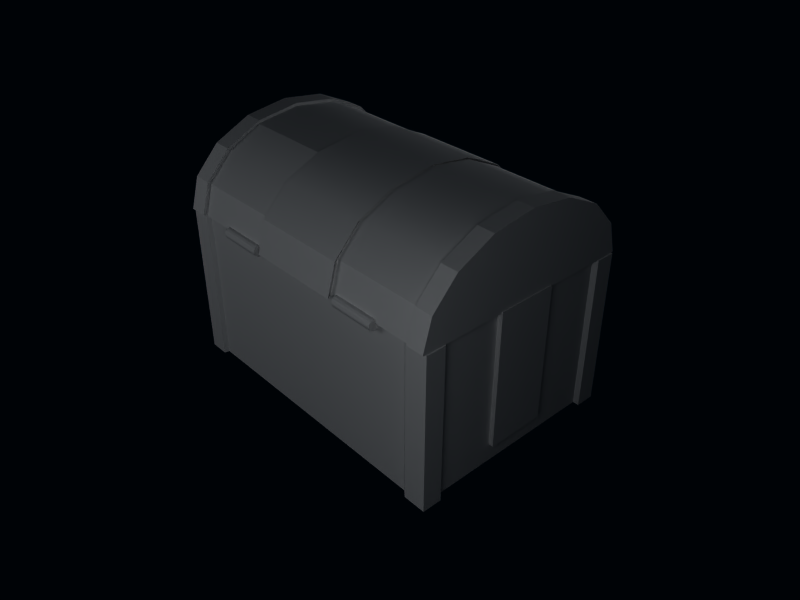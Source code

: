 # Source: chest1.blend  (saved by Blender 2.68.0; exported with 4.5.12 LTS)
import bpy
from mathutils import Matrix  # noqa: F401  (used for matrix-valued properties, if any)

bpy.ops.wm.read_factory_settings(use_empty=True)
scene = bpy.context.scene
scene.name = 'Scene'

# ---- collections
col_collection_1 = bpy.data.collections.new('Collection 1'); scene.collection.children.link(col_collection_1)

# ---- materials (node trees are filled in below, after node groups)
mat_material = bpy.data.materials.new('Material')
mat_material.alpha_threshold = 0.0
mat_material.roughness = 0.5
mat_material.line_color = (0.0, 0.0, 0.0, 1.0)

# ---- material node trees

# ---- world
world_world = bpy.data.worlds.new('World'); scene.world = world_world
world_world.color = (0.0003446, 0.01201, 0.02473)
world_world.use_sun_shadow = False
world_world.sun_shadow_jitter_overblur = 0.0
world_world.cycles.sampling_method = 'MANUAL'
world_world.cycles.sample_map_resolution = 256

# ---- cameras
cam_camera = bpy.data.cameras.new('Camera')
cam_camera.passepartout_alpha = 0.2
cam_camera.clip_end = 100.0
cam_camera.lens = 35.0
cam_camera.sensor_width = 32.0
cam_camera.sensor_height = 18.0
cam_camera.ortho_scale = 7.314
cam_camera.show_passepartout = False
cam_camera.show_safe_areas = True
cam_camera.dof.focus_distance = 0.0
cam_camera.dof.aperture_fstop = 128.0

# ---- lights
light_spot_002 = bpy.data.lights.new('Spot.002', 'POINT')
light_spot_002.transmission_factor = 0.0
light_spot_002.cutoff_distance = 30.0
light_spot_002.energy = 100.0
light_spot_002.shadow_buffer_clip_start = 1.001
light_spot_002.shadow_soft_size = 1.0
light_spot_002.shadow_maximum_resolution = 0.006
light_spot_002.use_absolute_resolution = True
light_spot_002.cycles.use_multiple_importance_sampling = False
light_spot_001 = bpy.data.lights.new('Spot.001', 'POINT')
light_spot_001.transmission_factor = 0.0
light_spot_001.cutoff_distance = 30.0
light_spot_001.energy = 100.0
light_spot_001.shadow_buffer_clip_start = 1.001
light_spot_001.shadow_soft_size = 1.0
light_spot_001.shadow_maximum_resolution = 0.006
light_spot_001.use_absolute_resolution = True
light_spot_001.cycles.use_multiple_importance_sampling = False
light_spot = bpy.data.lights.new('Spot', 'POINT')
light_spot.transmission_factor = 0.0
light_spot.cutoff_distance = 30.0
light_spot.energy = 100.0
light_spot.shadow_buffer_clip_start = 1.001
light_spot.shadow_soft_size = 1.0
light_spot.shadow_maximum_resolution = 0.006
light_spot.use_absolute_resolution = True
light_spot.cycles.use_multiple_importance_sampling = False

# ---- meshes
me_cylinder = bpy.data.meshes.new('Cylinder')
me_cylinder.from_pydata([(6.375, 0.08703, 7.239), (6.375, -0.1565, 7.239), (6.375, 0.3515, 6.378), (6.375, -0.421, 6.378), (6.375, -0.06291, 6.05), (6.375, -0.006588, 6.05), (6.375, 0.08703, 6.83), (6.375, -0.1565, 6.83), (6.375, -0.06291, 7.244), (6.375, -0.006588, 7.244), (6.375, -0.06291, 6.83), (6.375, -0.006588, 6.83), (6.31, -0.06291, 6.83), (6.31, -0.006588, 6.83), (6.31, -0.06291, 7.244), (6.31, -0.006588, 7.244), (6.31, 0.08703, 6.83), (6.31, -0.1565, 6.83), (6.31, -0.06291, 6.05), (6.31, -0.006588, 6.05), (6.31, 0.3515, 6.378), (6.31, -0.421, 6.378), (6.31, 0.08703, 7.239), (6.31, -0.1565, 7.239), (6.28, 0.7964, 7.58), (6.28, -0.8796, 7.58), (6.28, 0.5599, 4.926), (6.28, -0.6431, 4.926), (6.28, -0.04162, 4.478), (6.28, 1.108, 6.539), (6.28, -1.191, 6.539), (6.28, -0.04162, 7.767), (6.28, -0.04162, 6.539), (5.856, -0.04162, 6.539), (5.856, -0.04162, 7.767), (5.856, 1.108, 6.539), (5.856, -1.191, 6.539), (5.856, -0.04162, 4.478), (5.856, 0.5599, 4.926), (5.856, -0.6431, 4.926), (5.856, 0.7964, 7.58), (5.856, -0.8796, 7.58), (5.963, -8.621, 8.758), (5.505, -8.621, 10.4), (4.2, -8.621, 11.8), (2.248, -8.621, 12.73), (-0.05564, -8.621, 13.06), (-2.359, -8.621, 12.73), (-4.311, -8.621, 11.8), (-5.616, -8.621, 10.4), (-6.074, -8.621, 8.758), (5.963, 8.574, 8.758), (5.505, 8.574, 10.4), (4.2, 8.574, 11.8), (2.248, 8.574, 12.73), (-0.05566, 8.574, 13.06), (-2.359, 8.574, 12.73), (-4.311, 8.574, 11.8), (-5.616, 8.574, 10.4), (-6.074, 8.574, 8.758), (-0.05564, -8.621, 8.758), (-0.05564, 8.574, 8.758), (5.963, 7.543, 8.758), (5.505, 7.543, 10.4), (4.2, 7.543, 11.8), (2.248, 7.543, 12.73), (-0.05566, 7.543, 13.06), (-2.459, 7.543, 12.73), (-4.311, 7.543, 11.8), (-5.616, 7.543, 10.4), (-6.074, 7.543, 8.758), (5.963, -7.652, 8.758), (5.505, -7.652, 10.4), (4.2, -7.652, 11.8), (2.248, -7.652, 12.73), (-0.05564, -7.652, 13.06), (-2.359, -7.652, 12.73), (-4.311, -7.652, 11.8), (-5.616, -7.652, 10.4), (-6.074, -7.652, 8.758), (-5.763, -7.652, 10.49), (-6.236, -7.652, 8.803), (-4.411, -7.652, 11.93), (-2.407, -7.652, 12.89), (-0.05564, -7.652, 13.22), (2.296, -7.652, 12.89), (4.299, -7.652, 11.93), (5.651, -7.652, 10.49), (6.125, -7.652, 8.803), (-6.236, -8.621, 8.803), (6.125, -8.621, 8.803), (-5.763, 7.543, 10.49), (-6.236, 7.543, 8.803), (-4.411, 7.543, 11.93), (-2.407, 7.543, 12.89), (-0.05566, 7.543, 13.22), (2.296, 7.543, 12.89), (4.299, 7.543, 11.93), (5.651, 7.543, 10.49), (6.125, 7.543, 8.803), (-6.236, 8.574, 8.803), (6.125, 8.574, 8.803), (-5.763, 8.574, 10.49), (-5.763, -8.621, 10.49), (-4.411, 8.574, 11.93), (-4.411, -8.621, 11.93), (-2.407, 8.574, 12.89), (-2.407, -8.621, 12.89), (-0.05566, 8.574, 13.22), (-0.05564, -8.621, 13.22), (2.296, 8.574, 12.89), (2.296, -8.621, 12.89), (4.299, 8.574, 11.93), (4.299, -8.621, 11.93), (5.651, 8.574, 10.49), (5.651, -8.621, 10.49), (5.963, 2.478, 8.758), (5.963, -2.587, 8.758), (5.505, 2.478, 10.4), (5.505, -2.587, 10.4), (4.2, 2.478, 11.8), (4.2, -2.587, 11.8), (2.248, 2.478, 12.73), (2.248, -2.587, 12.73), (-0.05565, 2.478, 13.06), (-0.05565, -2.587, 13.06), (-2.459, 2.478, 12.73), (-2.359, -2.587, 12.73), (-4.311, 2.478, 11.8), (-4.311, -2.587, 11.8), (-5.616, 2.478, 10.4), (-5.616, -2.587, 10.4), (-6.074, 2.478, 8.758), (-6.074, -2.587, 8.758), (-6.311, 2.577, 8.663), (-5.835, 2.577, 10.37), (-5.835, -2.686, 10.37), (-6.311, -2.686, 8.663), (-4.479, 2.577, 11.82), (-4.479, -2.686, 11.82), (-2.449, 2.577, 12.79), (-2.449, -2.686, 12.79), (-0.05565, 2.577, 13.13), (-0.05565, -2.686, 13.13), (2.338, 2.577, 12.79), (2.338, -2.686, 12.79), (4.367, 2.577, 11.82), (4.367, -2.686, 11.82), (5.723, 2.577, 10.37), (5.723, -2.686, 10.37), (6.2, 2.577, 8.663), (6.2, -2.686, 8.663), (-5.902, 8.377, 0.2283), (5.858, 8.377, 0.2283), (5.858, -8.424, 0.2283), (-5.902, -8.424, 0.2283), (-5.902, 8.377, 8.838), (5.858, 8.377, 8.838), (5.858, -8.424, 8.838), (-5.902, -8.424, 8.838), (-5.902, -7.208, 0.2283), (5.858, -7.208, 0.2283), (-5.902, -7.208, 8.838), (5.858, -7.208, 8.838), (-5.902, 7.329, 0.2283), (5.858, 7.329, 0.2283), (-5.902, 7.329, 8.838), (5.858, 7.329, 8.838), (4.834, 8.377, 0.2283), (4.834, -8.424, 0.2283), (4.834, 8.377, 8.838), (4.834, -8.424, 8.838), (4.834, -7.208, 0.2283), (4.834, -7.208, 8.838), (4.834, 7.329, 0.2283), (4.834, 7.329, 8.838), (-4.861, 8.377, 0.2283), (-4.861, -8.424, 0.2283), (-4.861, 8.377, 8.838), (-4.861, -8.424, 8.838), (-4.861, -7.208, 0.2283), (-4.861, -7.208, 8.838), (-4.861, 7.329, 0.2283), (-4.861, 7.329, 8.838), (-4.861, 7.329, 1.583), (-4.861, -7.208, 1.583), (4.834, 7.329, 1.583), (4.834, -7.208, 1.583), (-5.007, -8.679, 0.101), (-5.007, -8.679, 8.756), (-5.007, 8.63, 0.101), (-5.007, 8.63, 8.756), (-6.081, -8.679, 8.756), (-6.081, 8.63, 8.756), (-6.081, -8.679, 0.101), (-6.081, 8.63, 0.101), (4.981, -8.679, 0.101), (4.981, -8.679, 8.756), (4.981, 8.63, 0.101), (4.981, 8.63, 8.756), (6.036, -8.679, 8.756), (6.036, 8.63, 8.756), (6.036, -8.679, 0.101), (6.036, 8.63, 0.101), (-6.081, 7.551, 0.101), (-6.081, 7.551, 8.756), (6.036, 7.551, 0.101), (6.036, 7.551, 8.756), (-6.081, -7.426, 0.101), (-6.081, -7.426, 8.756), (6.036, -7.426, 0.101), (6.036, -7.426, 8.756), (5.858, -7.208, 1.261), (-5.902, -7.208, 1.261), (5.858, 7.329, 1.261), (-5.902, 7.329, 1.261), (4.834, 8.377, 1.261), (4.834, -8.424, 1.261), (-4.861, 8.377, 1.261), (-4.861, -8.424, 1.261), (-5.007, -8.679, 1.14), (-5.007, 8.63, 1.14), (4.981, -8.679, 1.14), (4.981, 8.63, 1.14), (-6.081, 7.551, 1.14), (6.036, 7.551, 1.14), (-6.081, -7.426, 1.14), (6.036, -7.426, 1.14), (-6.081, -8.679, 1.14), (-6.081, 8.63, 1.14), (6.036, -8.679, 1.14), (6.036, 8.63, 1.14), (1.602, 8.377, 0.2283), (-1.629, 8.377, 0.2283), (1.602, -8.424, 0.2283), (-1.629, -8.424, 0.2283), (1.602, 8.377, 8.838), (-1.629, 8.377, 8.838), (1.602, -8.424, 8.838), (-1.629, -8.424, 8.838), (1.602, -7.208, 0.2283), (-1.629, -7.208, 0.2283), (1.602, -7.208, 8.838), (-1.629, -7.208, 8.838), (1.602, 7.329, 0.2283), (-1.629, 7.329, 0.2283), (1.602, 7.329, 8.838), (-1.629, 7.329, 8.838), (-1.629, 7.329, 1.583), (1.602, 7.329, 1.583), (-1.629, -7.208, 1.583), (1.602, -7.208, 1.583), (1.602, 8.377, 1.261), (-1.629, 8.377, 1.261), (1.602, -8.424, 1.261), (-1.629, -8.424, 1.261), (1.602, -8.679, 1.261), (1.602, -8.679, 8.838), (-1.629, -8.679, 1.261), (-1.629, -8.679, 8.838), (-1.629, 8.632, 1.261), (-1.629, 8.632, 8.838), (1.602, 8.632, 1.261), (1.602, 8.632, 8.838), (-6.265, -5.484, 8.406), (-6.168, -5.484, 8.341), (-6.053, -5.484, 8.318), (-5.939, -5.484, 8.341), (-5.841, -5.484, 8.406), (-5.776, -5.484, 8.503), (-5.753, -5.484, 8.618), (-5.776, -5.484, 8.733), (-5.841, -5.484, 8.83), (-5.939, -5.484, 8.895), (-6.053, -5.484, 8.918), (-6.168, -5.484, 8.895), (-6.265, -5.484, 8.83), (-6.33, -5.484, 8.733), (-6.353, -5.484, 8.618), (-6.33, -5.484, 8.503), (-6.265, -2.964, 8.406), (-6.168, -2.964, 8.341), (-6.053, -2.964, 8.318), (-5.939, -2.964, 8.341), (-5.841, -2.964, 8.406), (-5.776, -2.964, 8.503), (-5.753, -2.964, 8.618), (-5.776, -2.964, 8.733), (-5.841, -2.964, 8.83), (-5.939, -2.964, 8.895), (-6.053, -2.964, 8.918), (-6.168, -2.964, 8.895), (-6.265, -2.964, 8.83), (-6.33, -2.964, 8.733), (-6.353, -2.964, 8.618), (-6.33, -2.964, 8.503), (-6.053, -5.484, 8.618), (-6.053, -2.964, 8.618), (-6.053, 5.437, 8.618), (-6.053, 2.917, 8.618), (-6.33, 5.437, 8.503), (-6.353, 5.437, 8.618), (-6.33, 5.437, 8.733), (-6.265, 5.437, 8.83), (-6.168, 5.437, 8.895), (-6.053, 5.437, 8.918), (-5.939, 5.437, 8.895), (-5.841, 5.437, 8.83), (-5.776, 5.437, 8.733), (-5.753, 5.437, 8.618), (-5.776, 5.437, 8.503), (-5.841, 5.437, 8.406), (-5.939, 5.437, 8.341), (-6.053, 5.437, 8.318), (-6.168, 5.437, 8.341), (-6.265, 5.437, 8.406), (-6.33, 2.917, 8.503), (-6.353, 2.917, 8.618), (-6.33, 2.917, 8.733), (-6.265, 2.917, 8.83), (-6.168, 2.917, 8.895), (-6.053, 2.917, 8.918), (-5.939, 2.917, 8.895), (-5.841, 2.917, 8.83), (-5.776, 2.917, 8.733), (-5.753, 2.917, 8.618), (-5.776, 2.917, 8.503), (-5.841, 2.917, 8.406), (-5.939, 2.917, 8.341), (-6.053, 2.917, 8.318), (-6.168, 2.917, 8.341), (-6.265, 2.917, 8.406), (5.169, 7.543, 8.758), (5.169, -7.652, 8.758), (5.169, 2.478, 8.758), (5.169, -2.587, 8.758), (-5.384, 7.543, 8.758), (-5.384, -7.652, 8.758), (-5.384, 2.478, 8.758), (-5.384, -2.587, 8.758)], [], [(0, 8, 10, 6), (11, 9, 1, 7), (6, 10, 4, 2), (5, 11, 7, 3), (8, 0, 22, 14), (23, 1, 9, 15), (6, 2, 20, 16), (21, 3, 7, 17), (0, 6, 16, 22), (17, 7, 1, 23), (2, 4, 18, 20), (19, 5, 3, 21), (12, 14, 22, 16), (23, 15, 13, 17), (18, 12, 16, 20), (17, 13, 19, 21), (24, 31, 32, 29), (32, 31, 25, 30), (29, 32, 28, 26), (28, 32, 30, 27), (31, 24, 40, 34), (41, 25, 31, 34), (29, 26, 38, 35), (39, 27, 30, 36), (24, 29, 35, 40), (36, 30, 25, 41), (26, 28, 37, 38), (37, 28, 27, 39), (33, 34, 40, 35), (41, 34, 33, 36), (37, 33, 35, 38), (36, 33, 37, 39), (60, 42, 43), (61, 52, 51), (60, 43, 44), (61, 53, 52), (60, 44, 45), (61, 54, 53), (60, 45, 46), (61, 55, 54), (60, 46, 47), (61, 56, 55), (60, 47, 48), (61, 57, 56), (60, 48, 49), (61, 58, 57), (60, 49, 50), (61, 59, 58), (78, 79, 81, 80), (77, 78, 80, 82), (76, 77, 82, 83), (75, 76, 83, 84), (74, 75, 84, 85), (73, 74, 85, 86), (72, 73, 86, 87), (71, 72, 87, 88), (79, 50, 89, 81), (42, 71, 88, 90), (70, 69, 91, 92), (69, 68, 93, 91), (68, 67, 94, 93), (67, 66, 95, 94), (66, 65, 96, 95), (65, 64, 97, 96), (64, 63, 98, 97), (63, 62, 99, 98), (59, 70, 92, 100), (62, 51, 101, 99), (58, 59, 100, 102), (50, 49, 103, 89), (57, 58, 102, 104), (49, 48, 105, 103), (56, 57, 104, 106), (48, 47, 107, 105), (55, 56, 106, 108), (47, 46, 109, 107), (54, 55, 108, 110), (46, 45, 111, 109), (53, 54, 110, 112), (45, 44, 113, 111), (52, 53, 112, 114), (44, 43, 115, 113), (51, 52, 114, 101), (43, 42, 90, 115), (103, 80, 81, 89), (105, 82, 80, 103), (107, 83, 82, 105), (109, 84, 83, 107), (111, 85, 84, 109), (113, 86, 85, 111), (115, 87, 86, 113), (90, 88, 87, 115), (91, 102, 100, 92), (93, 104, 102, 91), (94, 106, 104, 93), (95, 108, 106, 94), (96, 110, 108, 95), (97, 112, 110, 96), (98, 114, 112, 97), (99, 101, 114, 98), (71, 117, 119, 72), (116, 62, 63, 118), (72, 119, 121, 73), (118, 63, 64, 120), (73, 121, 123, 74), (120, 64, 65, 122), (74, 123, 125, 75), (122, 65, 66, 124), (75, 125, 127, 76), (124, 66, 67, 126), (76, 127, 129, 77), (126, 67, 68, 128), (77, 129, 131, 78), (128, 68, 69, 130), (78, 131, 133, 79), (130, 69, 70, 132), (130, 132, 134, 135), (133, 131, 136, 137), (128, 130, 135, 138), (131, 129, 139, 136), (126, 128, 138, 140), (129, 127, 141, 139), (124, 126, 140, 142), (127, 125, 143, 141), (122, 124, 142, 144), (125, 123, 145, 143), (120, 122, 144, 146), (123, 121, 147, 145), (118, 120, 146, 148), (121, 119, 149, 147), (116, 118, 148, 150), (119, 117, 151, 149), (132, 133, 137, 134), (117, 116, 150, 151), (136, 135, 134, 137), (139, 138, 135, 136), (141, 140, 138, 139), (143, 142, 140, 141), (145, 144, 142, 143), (147, 146, 144, 145), (149, 148, 146, 147), (151, 150, 148, 149), (154, 169, 172, 161), (171, 158, 163, 173), (165, 174, 168, 153), (161, 172, 174, 165), (175, 167, 157, 170), (173, 163, 167, 175), (177, 155, 160, 180), (159, 179, 181, 162), (152, 176, 182, 164), (180, 160, 164, 182), (166, 183, 178, 156), (162, 181, 183, 166), (183, 181, 185, 184), (173, 175, 186, 187), (179, 159, 192, 189), (156, 178, 191, 193), (155, 177, 188, 194), (176, 152, 195, 190), (158, 171, 197, 200), (170, 157, 201, 199), (169, 154, 202, 196), (153, 168, 198, 203), (157, 167, 207, 201), (166, 156, 193, 205), (165, 153, 203, 206), (152, 164, 204, 195), (163, 158, 200, 211), (159, 162, 209, 192), (154, 161, 210, 202), (160, 155, 194, 208), (163, 212, 214, 167), (212, 161, 165, 214), (160, 213, 215, 164), (213, 162, 166, 215), (177, 219, 220, 188), (219, 179, 189, 220), (178, 218, 221, 191), (218, 176, 190, 221), (171, 217, 222, 197), (217, 169, 196, 222), (168, 216, 223, 198), (216, 170, 199, 223), (164, 215, 224, 204), (215, 166, 205, 224), (167, 214, 225, 207), (214, 165, 206, 225), (162, 213, 226, 209), (213, 160, 208, 226), (161, 212, 227, 210), (212, 163, 211, 227), (192, 228, 220, 189), (228, 194, 188, 220), (195, 229, 221, 190), (229, 193, 191, 221), (197, 222, 230, 200), (222, 196, 202, 230), (201, 231, 223, 199), (231, 203, 198, 223), (204, 224, 229, 195), (224, 205, 193, 229), (207, 225, 231, 201), (225, 206, 203, 231), (194, 228, 226, 208), (228, 192, 209, 226), (200, 230, 227, 211), (230, 202, 210, 227), (169, 234, 240, 172), (234, 235, 241, 240), (235, 177, 180, 241), (179, 239, 243, 181), (239, 238, 242, 243), (238, 171, 173, 242), (174, 244, 232, 168), (244, 245, 233, 232), (245, 182, 176, 233), (172, 240, 244, 174), (240, 241, 245, 244), (241, 180, 182, 245), (183, 247, 237, 178), (247, 246, 236, 237), (246, 175, 170, 236), (175, 246, 249, 186), (246, 247, 248, 249), (247, 183, 184, 248), (181, 243, 250, 185), (243, 242, 251, 250), (242, 173, 187, 251), (185, 250, 248, 184), (250, 251, 249, 248), (251, 187, 186, 249), (216, 252, 236, 170), (253, 218, 178, 237), (168, 232, 252, 216), (232, 233, 253, 252), (233, 176, 218, 253), (219, 255, 239, 179), (254, 217, 171, 238), (177, 235, 255, 219), (235, 234, 254, 255), (234, 169, 217, 254), (254, 238, 257, 256), (239, 255, 258, 259), (253, 237, 261, 260), (236, 252, 262, 263), (255, 254, 256, 258), (252, 253, 260, 262), (238, 239, 259, 257), (237, 236, 263, 261), (258, 256, 257, 259), (262, 260, 261, 263), (296, 264, 265), (297, 281, 280), (296, 265, 266), (297, 282, 281), (296, 266, 267), (297, 283, 282), (296, 267, 268), (297, 284, 283), (296, 268, 269), (297, 285, 284), (296, 269, 270), (297, 286, 285), (296, 270, 271), (297, 287, 286), (296, 271, 272), (297, 288, 287), (296, 272, 273), (297, 289, 288), (296, 273, 274), (297, 290, 289), (296, 274, 275), (297, 291, 290), (296, 275, 276), (297, 292, 291), (296, 276, 277), (297, 293, 292), (296, 277, 278), (297, 294, 293), (296, 278, 279), (297, 295, 294), (279, 264, 296), (297, 280, 295), (264, 280, 281, 265), (265, 281, 282, 266), (266, 282, 283, 267), (267, 283, 284, 268), (268, 284, 285, 269), (269, 285, 286, 270), (270, 286, 287, 271), (271, 287, 288, 272), (272, 288, 289, 273), (273, 289, 290, 274), (274, 290, 291, 275), (275, 291, 292, 276), (276, 292, 293, 277), (277, 293, 294, 278), (278, 294, 295, 279), (280, 264, 279, 295), (315, 331, 316, 300), (317, 301, 300, 316), (318, 302, 301, 317), (319, 303, 302, 318), (320, 304, 303, 319), (321, 305, 304, 320), (322, 306, 305, 321), (323, 307, 306, 322), (324, 308, 307, 323), (325, 309, 308, 324), (326, 310, 309, 325), (327, 311, 310, 326), (328, 312, 311, 327), (329, 313, 312, 328), (330, 314, 313, 329), (331, 315, 314, 330), (298, 315, 300), (316, 331, 299), (298, 300, 301), (299, 317, 316), (298, 301, 302), (299, 318, 317), (298, 302, 303), (299, 319, 318), (298, 303, 304), (299, 320, 319), (298, 304, 305), (299, 321, 320), (298, 305, 306), (299, 322, 321), (298, 306, 307), (299, 323, 322), (298, 307, 308), (299, 324, 323), (298, 308, 309), (299, 325, 324), (298, 309, 310), (299, 326, 325), (298, 310, 311), (299, 327, 326), (298, 311, 312), (299, 328, 327), (298, 312, 313), (299, 329, 328), (298, 313, 314), (299, 330, 329), (298, 314, 315), (299, 331, 330), (62, 332, 51), (333, 71, 42), (116, 334, 332, 62), (117, 335, 334, 116), (71, 333, 335, 117), (336, 70, 59), (79, 337, 50), (334, 338, 336, 332), (338, 132, 70, 336), (335, 339, 338, 334), (339, 133, 132, 338), (333, 337, 339, 335), (337, 79, 133, 339), (42, 50, 337, 333), (51, 332, 336, 59)])
me_cylinder.polygons.foreach_set('use_smooth', [0, 0, 0, 0, 0, 0, 0, 0, 0, 0, 0, 0, 0, 0, 0, 0, 0, 0, 0, 0, 0, 0, 0, 0, 0, 0, 0, 0, 0, 0, 0, 0, 0, 0, 0, 0, 0, 0, 0, 0, 0, 0, 0, 0, 0, 0, 0, 0, 0, 0, 0, 0, 0, 0, 0, 0, 0, 0, 0, 0, 0, 0, 0, 0, 0, 0, 0, 0, 0, 0, 0, 0, 0, 0, 0, 0, 0, 0, 0, 0, 0, 0, 0, 0, 0, 0, 0, 0, 0, 0, 0, 0, 0, 0, 0, 0, 0, 0, 0, 0, 0, 0, 1, 1, 1, 1, 1, 1, 1, 1, 1, 1, 1, 1, 0, 0, 0, 0, 0, 0, 0, 0, 0, 0, 0, 0, 0, 0, 0, 0, 0, 0, 0, 0, 0, 1, 1, 1, 1, 1, 1, 0, 0, 0, 0, 0, 0, 0, 0, 0, 0, 0, 0, 0, 0, 0, 0, 0, 0, 0, 0, 0, 0, 0, 0, 0, 0, 0, 0, 0, 0, 0, 0, 0, 0, 0, 0, 0, 0, 0, 0, 0, 0, 0, 0, 0, 0, 0, 0, 0, 0, 0, 0, 0, 0, 0, 0, 0, 0, 0, 0, 0, 0, 0, 0, 0, 0, 0, 0, 0, 0, 0, 0, 0, 0, 0, 0, 0, 0, 0, 0, 0, 0, 0, 0, 0, 0, 0, 0, 0, 0, 0, 0, 0, 0, 0, 0, 0, 0, 0, 0, 0, 0, 0, 0, 0, 0, 0, 0, 0, 0, 0, 0, 0, 0, 0, 0, 0, 0, 0, 0, 0, 0, 0, 0, 0, 0, 0, 0, 0, 0, 0, 0, 0, 0, 0, 0, 0, 0, 0, 0, 0, 0, 0, 0, 0, 0, 0, 0, 0, 0, 0, 0, 0, 0, 0, 0, 0, 0, 0, 0, 0, 0, 0, 0, 0, 0, 0, 0, 0, 0, 0, 0, 0, 0, 0, 0, 0, 0, 0, 0, 0, 0, 0, 0, 0, 0, 0, 0, 0, 0, 0, 0, 0, 0, 0, 0, 0, 0, 0, 0, 0, 0, 0, 0, 0, 0, 0, 0, 0, 0, 0, 0, 0, 0, 0, 0, 0, 0, 0, 0, 0, 0])
_k = set([(63, 64), (63, 118), (64, 65), (65, 66), (66, 67), (67, 68), (67, 126), (68, 69), (69, 130), (72, 73), (72, 119), (73, 74), (74, 75), (75, 76), (76, 77), (77, 78), (78, 131), (118, 120), (119, 121), (120, 122), (121, 123), (122, 124), (123, 125), (124, 126), (125, 127), (126, 128), (127, 129), (128, 130), (129, 131), (135, 136), (135, 138), (136, 139), (138, 140), (139, 141), (140, 142), (141, 143), (142, 144), (143, 145), (144, 146), (145, 147), (146, 148), (147, 149), (148, 149), (162, 166), (162, 181), (162, 209), (163, 167), (163, 173), (163, 211), (166, 183), (166, 205), (167, 175), (167, 207), (170, 175), (170, 199), (170, 236), (171, 173), (171, 197), (171, 238), (173, 175), (173, 187), (173, 242), (175, 186), (175, 246), (178, 183), (178, 191), (178, 237), (179, 181), (179, 189), (179, 239), (181, 183), (181, 185), (181, 243), (183, 184), (183, 247), (184, 185), (184, 248), (185, 250), (186, 187), (186, 249), (187, 251), (189, 192), (191, 193), (192, 209), (193, 205), (197, 200), (199, 201), (200, 211), (201, 207), (236, 237), (238, 239), (242, 243), (246, 247), (248, 249), (250, 251), (332, 334), (333, 335), (334, 335), (336, 338), (337, 339), (338, 339)])
me_cylinder.attributes.new('sharp_edge', 'BOOLEAN', 'EDGE').data.foreach_set('value', [ (min(e.vertices), max(e.vertices)) in _k for e in me_cylinder.edges])
_uv = me_cylinder.uv_layers.new(name='UVTex')
_uv.uv.foreach_set('vector', [0.563, 0.6226, 0.5622, 0.627, 0.5575, 0.616, 0.5619, 0.6141, 0.09444, 0.6156, 0.0904, 0.6269, 0.08933, 0.6226, 0.0899, 0.614, 0.5619, 0.6141, 0.5575, 0.616, 0.5603, 0.5917, 0.5615, 0.603, 0.0901, 0.5916, 0.09444, 0.6156, 0.0899, 0.614, 0.08954, 0.603, 0.5622, 0.627, 0.563, 0.6226, 0.564, 0.6224, 0.5653, 0.627, 0.08828, 0.6225, 0.08933, 0.6226, 0.0904, 0.6269, 0.08728, 0.6271, 0.5619, 0.6141, 0.5615, 0.603, 0.5626, 0.6029, 0.5639, 0.614, 0.08847, 0.6029, 0.08954, 0.603, 0.0899, 0.614, 0.08791, 0.6141, 0.563, 0.6226, 0.5619, 0.6141, 0.5639, 0.614, 0.564, 0.6224, 0.08791, 0.6141, 0.0899, 0.614, 0.08933, 0.6226, 0.08828, 0.6225, 0.5615, 0.603, 0.5603, 0.5917, 0.5623, 0.5916, 0.5626, 0.6029, 0.08809, 0.5916, 0.0901, 0.5916, 0.08954, 0.603, 0.08847, 0.6029, 0.5685, 0.6152, 0.5653, 0.627, 0.564, 0.6224, 0.5639, 0.614, 0.08828, 0.6225, 0.08728, 0.6271, 0.08335, 0.6155, 0.08791, 0.6141, 0.5623, 0.5916, 0.5685, 0.6152, 0.5639, 0.614, 0.5626, 0.6029, 0.08791, 0.6141, 0.08335, 0.6155, 0.08809, 0.5916, 0.08847, 0.6029, 0.9353, 0.09061, 0.9206, 0.09884, 0.9137, 0.07575, 0.9353, 0.06929, 0.9137, 0.07575, 0.9206, 0.09884, 0.9038, 0.1, 0.8921, 0.08222, 0.9353, 0.06929, 0.9137, 0.07575, 0.9021, 0.03699, 0.916, 0.04203, 0.9021, 0.03699, 0.9137, 0.07575, 0.8921, 0.08222, 0.8933, 0.0488, 0.05688, 0.8227, 0.03626, 0.8227, 0.03937, 0.8138, 0.05442, 0.8142, 0.067, 0.8059, 0.07445, 0.8116, 0.05688, 0.8227, 0.05442, 0.8142, 0.01805, 0.8043, 0.01776, 0.764, 0.02783, 0.7685, 0.02727, 0.7999, 0.04932, 0.763, 0.05525, 0.7538, 0.07816, 0.7864, 0.06833, 0.7883, 0.03626, 0.8227, 0.01805, 0.8043, 0.02727, 0.7999, 0.03937, 0.8138, 0.06833, 0.7883, 0.07816, 0.7864, 0.07445, 0.8116, 0.067, 0.8059, 0.01776, 0.764, 0.03322, 0.7464, 0.03665, 0.7591, 0.02783, 0.7685, 0.03665, 0.7591, 0.03322, 0.7464, 0.05525, 0.7538, 0.04932, 0.763, 0.8693, 0.07575, 0.8762, 0.09884, 0.8594, 0.1, 0.8477, 0.08222, 0.8909, 0.09061, 0.8762, 0.09884, 0.8693, 0.07575, 0.8909, 0.06929, 0.8577, 0.03699, 0.8693, 0.07575, 0.8477, 0.08222, 0.8489, 0.0488, 0.8909, 0.06929, 0.8693, 0.07575, 0.8577, 0.03699, 0.8715, 0.04203, 0.2909, 0.804, 0.4091, 0.804, 0.4001, 0.8363, 0.7945, 0.286, 0.9037, 0.2537, 0.9127, 0.286, 0.2909, 0.804, 0.4001, 0.8363, 0.3745, 0.8637, 0.7945, 0.286, 0.8781, 0.2263, 0.9037, 0.2537, 0.2909, 0.804, 0.3745, 0.8637, 0.3362, 0.882, 0.7945, 0.286, 0.8397, 0.208, 0.8781, 0.2263, 0.2909, 0.804, 0.3362, 0.882, 0.2909, 0.8884, 0.7945, 0.286, 0.7945, 0.2016, 0.8397, 0.208, 0.2909, 0.804, 0.2909, 0.8884, 0.2457, 0.882, 0.7945, 0.286, 0.7493, 0.208, 0.7945, 0.2016, 0.2909, 0.804, 0.2457, 0.882, 0.2074, 0.8637, 0.7945, 0.286, 0.711, 0.2263, 0.7493, 0.208, 0.2909, 0.804, 0.2074, 0.8637, 0.1818, 0.8363, 0.7945, 0.286, 0.6854, 0.2537, 0.711, 0.2263, 0.2909, 0.804, 0.1818, 0.8363, 0.1728, 0.804, 0.7945, 0.286, 0.6764, 0.286, 0.6854, 0.2537, 0.6198, 0.8794, 0.5879, 0.9, 0.5858, 0.8968, 0.6182, 0.8762, 0.6569, 0.8659, 0.6198, 0.8794, 0.6182, 0.8762, 0.656, 0.8626, 0.6987, 0.8582, 0.6569, 0.8659, 0.656, 0.8626, 0.6983, 0.855, 0.7423, 0.8564, 0.6987, 0.8582, 0.6983, 0.855, 0.7424, 0.8534, 0.7845, 0.8604, 0.7423, 0.8564, 0.7424, 0.8534, 0.785, 0.8574, 0.8224, 0.8693, 0.7845, 0.8604, 0.785, 0.8574, 0.8233, 0.8665, 0.8538, 0.8821, 0.8224, 0.8693, 0.8233, 0.8665, 0.8552, 0.8795, 0.8794, 0.9, 0.8538, 0.8821, 0.8552, 0.8795, 0.8811, 0.8975, 0.3062, 0.2914, 0.2872, 0.2914, 0.2872, 0.2881, 0.3062, 0.2881, 0.0006265, 0.2427, 0.01956, 0.2427, 0.01954, 0.246, 0.0006136, 0.2459, 0.1081, 0.7352, 0.132, 0.7531, 0.1305, 0.7556, 0.1063, 0.7376, 0.132, 0.7531, 0.1615, 0.7662, 0.1605, 0.7689, 0.1305, 0.7556, 0.1615, 0.7662, 0.1965, 0.7762, 0.1978, 0.779, 0.1605, 0.7689, 0.1965, 0.7762, 0.24, 0.7797, 0.2399, 0.7828, 0.1978, 0.779, 0.24, 0.7797, 0.2844, 0.7777, 0.2848, 0.781, 0.2399, 0.7828, 0.2844, 0.7777, 0.327, 0.7698, 0.3279, 0.7732, 0.2848, 0.781, 0.327, 0.7698, 0.3648, 0.7561, 0.3664, 0.7594, 0.3279, 0.7732, 0.3648, 0.7561, 0.3973, 0.7352, 0.3993, 0.7385, 0.3664, 0.7594, 0.3368, 0.006825, 0.3167, 0.006761, 0.3167, 0.003482, 0.3368, 0.003546, 0.3166, 0.243, 0.3368, 0.2429, 0.3368, 0.2462, 0.3166, 0.2463, 0.6854, 0.2537, 0.6764, 0.286, 0.6732, 0.2851, 0.6825, 0.2521, 0.1728, 0.804, 0.1818, 0.8363, 0.1789, 0.8379, 0.1696, 0.8049, 0.711, 0.2263, 0.6854, 0.2537, 0.6825, 0.2521, 0.709, 0.2236, 0.1818, 0.8363, 0.2074, 0.8637, 0.2054, 0.8664, 0.1789, 0.8379, 0.7493, 0.208, 0.711, 0.2263, 0.709, 0.2236, 0.7483, 0.2048, 0.2074, 0.8637, 0.2457, 0.882, 0.2448, 0.8852, 0.2054, 0.8664, 0.7945, 0.2016, 0.7493, 0.208, 0.7483, 0.2048, 0.7945, 0.1983, 0.2457, 0.882, 0.2909, 0.8884, 0.2909, 0.8917, 0.2448, 0.8852, 0.8397, 0.208, 0.7945, 0.2016, 0.7945, 0.1983, 0.8407, 0.2048, 0.2909, 0.8884, 0.3362, 0.882, 0.3371, 0.8852, 0.2909, 0.8917, 0.8781, 0.2263, 0.8397, 0.208, 0.8407, 0.2048, 0.88, 0.2236, 0.3362, 0.882, 0.3745, 0.8637, 0.3764, 0.8664, 0.3371, 0.8852, 0.9037, 0.2537, 0.8781, 0.2263, 0.88, 0.2236, 0.9065, 0.2521, 0.3745, 0.8637, 0.4001, 0.8363, 0.403, 0.8379, 0.3764, 0.8664, 0.9127, 0.286, 0.9037, 0.2537, 0.9065, 0.2521, 0.9158, 0.2851, 0.4001, 0.8363, 0.4091, 0.804, 0.4123, 0.8049, 0.403, 0.8379, 0.6096, 0.8566, 0.6182, 0.8762, 0.5858, 0.8968, 0.5738, 0.8766, 0.6511, 0.8428, 0.656, 0.8626, 0.6182, 0.8762, 0.6096, 0.8566, 0.6966, 0.8357, 0.6983, 0.855, 0.656, 0.8626, 0.6511, 0.8428, 0.7432, 0.8347, 0.7424, 0.8534, 0.6983, 0.855, 0.6966, 0.8357, 0.7883, 0.8394, 0.785, 0.8574, 0.7424, 0.8534, 0.7432, 0.8347, 0.8294, 0.8494, 0.8233, 0.8665, 0.785, 0.8574, 0.7883, 0.8394, 0.8638, 0.8643, 0.8552, 0.8795, 0.8233, 0.8665, 0.8294, 0.8494, 0.8911, 0.8823, 0.8811, 0.8975, 0.8552, 0.8795, 0.8638, 0.8643, 0.1305, 0.7556, 0.1213, 0.7708, 0.09566, 0.7527, 0.1063, 0.7376, 0.1605, 0.7689, 0.1538, 0.7864, 0.1213, 0.7708, 0.1305, 0.7556, 0.1978, 0.779, 0.1939, 0.7979, 0.1538, 0.7864, 0.1605, 0.7689, 0.2399, 0.7828, 0.2391, 0.8028, 0.1939, 0.7979, 0.1978, 0.779, 0.2848, 0.781, 0.2867, 0.8018, 0.2391, 0.8028, 0.2399, 0.7828, 0.3279, 0.7732, 0.3331, 0.7946, 0.2867, 0.8018, 0.2848, 0.781, 0.3664, 0.7594, 0.3756, 0.7807, 0.3331, 0.7946, 0.3279, 0.7732, 0.3993, 0.7385, 0.4123, 0.7604, 0.3756, 0.7807, 0.3664, 0.7594, 0.8091, 0.3411, 0.9085, 0.3411, 0.9085, 0.3746, 0.8091, 0.3746, 0.03053, 0.8617, 0.13, 0.8617, 0.13, 0.8952, 0.03053, 0.8952, 0.825, 0.7341, 0.825, 0.8335, 0.7876, 0.8335, 0.7876, 0.7341, 0.8464, 0.0006137, 0.8464, 0.1, 0.8089, 0.1, 0.8089, 0.0006137, 0.7876, 0.7341, 0.7876, 0.8335, 0.7451, 0.8335, 0.7451, 0.7341, 0.8089, 0.0006137, 0.8089, 0.1, 0.7665, 0.1, 0.7665, 0.0006137, 0.7451, 0.7341, 0.7451, 0.8335, 0.6994, 0.8335, 0.6994, 0.7341, 0.7665, 0.0006137, 0.7665, 0.1, 0.7208, 0.1, 0.7208, 0.0006137, 0.6994, 0.7341, 0.6994, 0.8335, 0.6537, 0.8335, 0.6537, 0.7341, 0.7208, 0.0006137, 0.7208, 0.1, 0.6732, 0.1, 0.6732, 0.0006138, 0.6537, 0.7341, 0.6537, 0.8335, 0.6113, 0.8335, 0.6113, 0.7341, 0.4568, 0.7464, 0.5562, 0.7464, 0.5562, 0.7871, 0.4568, 0.7871, 0.6113, 0.7341, 0.6113, 0.8335, 0.5738, 0.8335, 0.5738, 0.7341, 0.4568, 0.7871, 0.5562, 0.7871, 0.5562, 0.8246, 0.4568, 0.8246, 0.4568, 0.8636, 0.5562, 0.8636, 0.5562, 0.8971, 0.4568, 0.8971, 0.8091, 0.3758, 0.9085, 0.3758, 0.9085, 0.4093, 0.8091, 0.4093, 0.13, 0.8239, 0.13, 0.8574, 0.1255, 0.8605, 0.1255, 0.8256, 0.01776, 0.8574, 0.01776, 0.8239, 0.02219, 0.8256, 0.02219, 0.8605, 0.7101, 0.1186, 0.6778, 0.1375, 0.6732, 0.1363, 0.7068, 0.1167, 0.6778, 0.1585, 0.7094, 0.1787, 0.706, 0.1806, 0.6732, 0.1595, 0.7495, 0.1083, 0.7101, 0.1186, 0.7068, 0.1167, 0.7496, 0.106, 0.7094, 0.1787, 0.7501, 0.1907, 0.7483, 0.193, 0.706, 0.1806, 0.7969, 0.1037, 0.7495, 0.1083, 0.7496, 0.106, 0.7968, 0.1013, 0.7501, 0.1907, 0.7956, 0.1946, 0.7956, 0.1971, 0.7483, 0.193, 0.8424, 0.1068, 0.7969, 0.1037, 0.7968, 0.1013, 0.8442, 0.1045, 0.7956, 0.1946, 0.8411, 0.1907, 0.8429, 0.193, 0.7956, 0.1971, 0.8834, 0.1179, 0.8424, 0.1068, 0.8442, 0.1045, 0.8868, 0.1161, 0.8411, 0.1907, 0.8819, 0.1787, 0.8853, 0.1805, 0.8429, 0.193, 0.9154, 0.1375, 0.8834, 0.1179, 0.8868, 0.1161, 0.9201, 0.1364, 0.8819, 0.1787, 0.9134, 0.1585, 0.9181, 0.1595, 0.8853, 0.1805, 0.5562, 0.8288, 0.5562, 0.8623, 0.5518, 0.8606, 0.5518, 0.8258, 0.444, 0.8623, 0.444, 0.8288, 0.4485, 0.8258, 0.4485, 0.8606, 0.2177, 0.005595, 0.1187, 0.005688, 0.1168, 0.0007105, 0.2196, 0.0006136, 0.1186, 0.2439, 0.2176, 0.2438, 0.2195, 0.2488, 0.1166, 0.2489, 0.02219, 0.8256, 0.1255, 0.8256, 0.1255, 0.8605, 0.02219, 0.8605, 0.6128, 0.6295, 0.6128, 0.7329, 0.5738, 0.7329, 0.5738, 0.6295, 0.6569, 0.6295, 0.6569, 0.7329, 0.6128, 0.7329, 0.6128, 0.6295, 0.7044, 0.6295, 0.7044, 0.7329, 0.6569, 0.7329, 0.6569, 0.6295, 0.7518, 0.6295, 0.7518, 0.7329, 0.7044, 0.7329, 0.7044, 0.6295, 0.796, 0.6295, 0.796, 0.7329, 0.7518, 0.7329, 0.7518, 0.6295, 0.8349, 0.6295, 0.8349, 0.7329, 0.796, 0.7329, 0.796, 0.6295, 0.4485, 0.8258, 0.5518, 0.8258, 0.5518, 0.8606, 0.4485, 0.8606, 0.9105, 0.6213, 0.8908, 0.6219, 0.8908, 0.598, 0.911, 0.598, 0.9056, 0.03201, 0.8927, 0.01673, 0.9104, 0.0009057, 0.9238, 0.01621, 0.4082, 0.9189, 0.388, 0.9192, 0.388, 0.8985, 0.4074, 0.8991, 0.1269, 0.9837, 0.1269, 0.9636, 0.4123, 0.9636, 0.4123, 0.9837, 0.1538, 0.8752, 0.1384, 0.8619, 0.1519, 0.8466, 0.1673, 0.8593, 0.5738, 0.9645, 0.5738, 0.9444, 0.8591, 0.9444, 0.8591, 0.9645, 0.7002, 0.6219, 0.6797, 0.6219, 0.6797, 0.598, 0.7002, 0.598, 0.854, 0.01733, 0.8672, 0.001846, 0.8852, 0.01772, 0.8716, 0.03319, 0.1768, 0.899, 0.1968, 0.8985, 0.1968, 0.9192, 0.1762, 0.9192, 0.1269, 0.9409, 0.1269, 0.9204, 0.4123, 0.9204, 0.4123, 0.9409, 0.1684, 0.8257, 0.1528, 0.8391, 0.1393, 0.8234, 0.1548, 0.8103, 0.5738, 0.9217, 0.5738, 0.9012, 0.8591, 0.9012, 0.8591, 0.9217, 0.5726, 0.4404, 0.2872, 0.4404, 0.2872, 0.298, 0.5726, 0.298, 0.5295, 0.286, 0.5295, 0.0006137, 0.672, 0.0006137, 0.672, 0.286, 0.8672, 0.001846, 0.854, 0.01733, 0.8477, 0.01675, 0.8612, 0.0006137, 0.1548, 0.8103, 0.1393, 0.8234, 0.1381, 0.8175, 0.1543, 0.804, 0.666, 0.4777, 0.6752, 0.4923, 0.67, 0.4907, 0.6591, 0.4786, 0.1968, 0.8985, 0.1768, 0.899, 0.1728, 0.8938, 0.1937, 0.893, 0.8927, 0.01673, 0.9056, 0.03201, 0.8996, 0.03319, 0.8865, 0.01729, 0.1673, 0.8593, 0.1519, 0.8466, 0.1524, 0.8403, 0.1684, 0.8534, 0.8908, 0.6219, 0.9105, 0.6213, 0.9145, 0.6265, 0.8939, 0.6275, 0.4074, 0.8991, 0.388, 0.8985, 0.391, 0.8931, 0.4112, 0.8939, 0.1519, 0.8466, 0.1384, 0.8619, 0.1384, 0.8561, 0.1524, 0.8403, 0.1684, 0.8257, 0.1548, 0.8103, 0.1543, 0.804, 0.1684, 0.8198, 0.4082, 0.9189, 0.4074, 0.8991, 0.4112, 0.8939, 0.4123, 0.9144, 0.1768, 0.899, 0.1762, 0.9192, 0.172, 0.9147, 0.1728, 0.8938, 0.9104, 0.0009057, 0.8927, 0.01673, 0.8865, 0.01729, 0.9046, 0.0009057, 0.854, 0.01733, 0.8716, 0.03319, 0.8658, 0.03319, 0.8477, 0.01675, 0.9105, 0.6213, 0.911, 0.598, 0.9152, 0.6024, 0.9145, 0.6265, 0.6785, 0.4616, 0.666, 0.4777, 0.6591, 0.4786, 0.6732, 0.4632, 0.0006137, 0.5904, 0.0006137, 0.4417, 0.286, 0.4417, 0.286, 0.5904, 0.1269, 0.9624, 0.1269, 0.9421, 0.4123, 0.9421, 0.4123, 0.9624, 0.5738, 0.9432, 0.5738, 0.9229, 0.8591, 0.9229, 0.8591, 0.9432, 0.2872, 0.5904, 0.2872, 0.4417, 0.5726, 0.4417, 0.5726, 0.5904, 0.6752, 0.4923, 0.667, 0.5097, 0.6633, 0.5053, 0.67, 0.4907, 0.667, 0.5097, 0.5945, 0.6283, 0.5907, 0.6242, 0.6633, 0.5053, 0.8362, 0.801, 0.8362, 0.6523, 0.8419, 0.6499, 0.8419, 0.7994, 0.8362, 0.6523, 0.8362, 0.632, 0.8419, 0.6295, 0.8419, 0.6499, 0.8685, 0.5967, 0.8685, 0.448, 0.8742, 0.4456, 0.8742, 0.5951, 0.8685, 0.448, 0.8685, 0.4277, 0.8742, 0.4252, 0.8742, 0.4456, 0.44, 0.7377, 0.44, 0.758, 0.4342, 0.7556, 0.4342, 0.7352, 0.44, 0.758, 0.44, 0.9068, 0.4342, 0.9052, 0.4342, 0.7556, 0.8672, 0.4277, 0.8672, 0.448, 0.8616, 0.4456, 0.8616, 0.4252, 0.8672, 0.448, 0.8672, 0.5967, 0.8616, 0.5951, 0.8616, 0.4456, 0.8642, 0.801, 0.8642, 0.6523, 0.8698, 0.6499, 0.8698, 0.7994, 0.8642, 0.6523, 0.8642, 0.632, 0.8698, 0.6295, 0.8698, 0.6499, 0.6024, 0.298, 0.6723, 0.442, 0.668, 0.4464, 0.5978, 0.3022, 0.6723, 0.442, 0.6785, 0.4616, 0.6732, 0.4632, 0.668, 0.4464, 0.8392, 0.4277, 0.8392, 0.448, 0.8337, 0.4456, 0.8337, 0.4252, 0.8392, 0.448, 0.8392, 0.5967, 0.8337, 0.5951, 0.8337, 0.4456, 0.5738, 0.6138, 0.6474, 0.494, 0.6633, 0.5053, 0.5907, 0.6242, 0.6474, 0.494, 0.6591, 0.4786, 0.67, 0.4907, 0.6633, 0.5053, 0.863, 0.6295, 0.863, 0.6499, 0.8419, 0.6499, 0.8419, 0.6295, 0.863, 0.6499, 0.863, 0.7994, 0.8419, 0.7994, 0.8419, 0.6499, 0.8742, 0.5951, 0.8742, 0.4456, 0.895, 0.4456, 0.895, 0.5951, 0.8742, 0.4456, 0.8742, 0.4252, 0.895, 0.4252, 0.895, 0.4456, 0.4135, 0.9052, 0.4135, 0.7556, 0.4342, 0.7556, 0.4342, 0.9052, 0.4135, 0.7556, 0.4135, 0.7352, 0.4342, 0.7352, 0.4342, 0.7556, 0.8616, 0.4252, 0.8616, 0.4456, 0.8404, 0.4456, 0.8404, 0.4252, 0.8616, 0.4456, 0.8616, 0.5951, 0.8404, 0.5951, 0.8404, 0.4456, 0.8698, 0.7994, 0.8698, 0.6499, 0.891, 0.6499, 0.891, 0.7994, 0.8698, 0.6499, 0.8698, 0.6295, 0.891, 0.6295, 0.891, 0.6499, 0.6591, 0.4786, 0.6448, 0.46, 0.668, 0.4464, 0.6732, 0.4632, 0.6448, 0.46, 0.5738, 0.3138, 0.5978, 0.3022, 0.668, 0.4464, 0.8091, 0.5951, 0.8091, 0.4456, 0.8337, 0.4456, 0.8337, 0.5951, 0.8091, 0.4456, 0.8091, 0.4252, 0.8337, 0.4252, 0.8337, 0.4456, 0.8908, 0.6219, 0.8273, 0.6219, 0.8273, 0.598, 0.8908, 0.598, 0.8273, 0.6219, 0.7637, 0.6219, 0.7637, 0.598, 0.8273, 0.598, 0.7637, 0.6219, 0.7002, 0.6219, 0.7002, 0.598, 0.7637, 0.598, 0.5738, 0.9657, 0.6372, 0.9657, 0.6372, 0.9896, 0.5738, 0.9896, 0.6372, 0.9657, 0.7007, 0.9657, 0.7007, 0.9896, 0.6372, 0.9896, 0.7007, 0.9657, 0.7641, 0.9657, 0.7641, 0.9896, 0.7007, 0.9896, 0.388, 0.9192, 0.3242, 0.9192, 0.3242, 0.8985, 0.388, 0.8985, 0.3242, 0.9192, 0.2605, 0.9192, 0.2605, 0.8985, 0.3242, 0.8985, 0.2605, 0.9192, 0.1968, 0.9192, 0.1968, 0.8985, 0.2605, 0.8985, 0.0006137, 0.4404, 0.0006137, 0.377, 0.286, 0.377, 0.286, 0.4404, 0.0006137, 0.377, 0.0006137, 0.3136, 0.286, 0.3136, 0.286, 0.377, 0.0006137, 0.3136, 0.0006136, 0.2501, 0.286, 0.2501, 0.286, 0.3136, 0.7653, 0.9657, 0.8288, 0.9657, 0.8288, 0.9863, 0.7653, 0.9863, 0.8288, 0.9657, 0.8922, 0.9657, 0.8922, 0.9863, 0.8288, 0.9863, 0.8922, 0.9657, 0.9556, 0.9657, 0.9556, 0.9863, 0.8922, 0.9863, 0.286, 0.734, 0.2225, 0.734, 0.2225, 0.5916, 0.286, 0.5916, 0.2225, 0.734, 0.1591, 0.734, 0.1591, 0.5916, 0.2225, 0.5916, 0.1591, 0.734, 0.09566, 0.734, 0.09566, 0.5916, 0.1591, 0.5916, 0.2872, 0.5916, 0.3506, 0.5916, 0.3506, 0.734, 0.2872, 0.734, 0.3506, 0.5916, 0.4141, 0.5916, 0.4141, 0.734, 0.3506, 0.734, 0.4141, 0.5916, 0.4775, 0.5916, 0.4775, 0.734, 0.4141, 0.734, 0.5283, 0.286, 0.4649, 0.286, 0.4649, 0.0006136, 0.5283, 0.0006136, 0.4649, 0.286, 0.4014, 0.286, 0.4014, 0.0006137, 0.4649, 0.0006136, 0.4014, 0.286, 0.338, 0.286, 0.338, 0.0006137, 0.4014, 0.0006137, 0.6798, 0.298, 0.7432, 0.298, 0.7431, 0.4468, 0.6797, 0.4467, 0.6798, 0.448, 0.7432, 0.448, 0.7431, 0.5967, 0.6797, 0.5967, 0.9994, 0.3398, 0.936, 0.3398, 0.9359, 0.3195, 0.9994, 0.3195, 0.936, 0.3398, 0.8725, 0.3398, 0.8725, 0.3195, 0.9359, 0.3195, 0.8725, 0.3398, 0.8091, 0.3398, 0.8091, 0.3195, 0.8725, 0.3195, 0.7444, 0.448, 0.8079, 0.448, 0.8079, 0.5967, 0.7444, 0.5967, 0.7444, 0.298, 0.8079, 0.298, 0.8079, 0.4468, 0.7444, 0.4468, 0.8091, 0.298, 0.8725, 0.298, 0.8725, 0.3183, 0.8091, 0.3183, 0.8725, 0.298, 0.936, 0.298, 0.936, 0.3183, 0.8725, 0.3183, 0.936, 0.298, 0.9994, 0.298, 0.9994, 0.3183, 0.936, 0.3183, 0.5562, 0.596, 0.5562, 0.7451, 0.55, 0.7391, 0.551, 0.6026, 0.4787, 0.7407, 0.4787, 0.5916, 0.485, 0.5977, 0.484, 0.7341, 0.07816, 0.596, 0.07811, 0.7452, 0.07189, 0.7391, 0.07291, 0.6027, 0.0006137, 0.7407, 0.0006651, 0.5916, 0.006882, 0.5977, 0.005861, 0.7341, 0.4787, 0.5916, 0.5562, 0.596, 0.551, 0.6026, 0.485, 0.5977, 0.0006651, 0.5916, 0.07816, 0.596, 0.07291, 0.6027, 0.006882, 0.5977, 0.5562, 0.7451, 0.4787, 0.7407, 0.484, 0.7341, 0.55, 0.7391, 0.07811, 0.7452, 0.0006137, 0.7407, 0.005861, 0.7341, 0.07189, 0.7391, 0.485, 0.5977, 0.551, 0.6026, 0.55, 0.7391, 0.484, 0.7341, 0.006882, 0.5977, 0.07291, 0.6027, 0.07189, 0.7391, 0.005861, 0.7341, 0.08866, 0.6341, 0.08288, 0.633, 0.08376, 0.6309, 0.5632, 0.6468, 0.5644, 0.6526, 0.5621, 0.6526, 0.08866, 0.6341, 0.08376, 0.6309, 0.08539, 0.6292, 0.5632, 0.6468, 0.5665, 0.6517, 0.5644, 0.6526, 0.08866, 0.6341, 0.08539, 0.6292, 0.08751, 0.6284, 0.5632, 0.6468, 0.5681, 0.6501, 0.5665, 0.6517, 0.08866, 0.6341, 0.08751, 0.6284, 0.08981, 0.6284, 0.5632, 0.6468, 0.569, 0.6479, 0.5681, 0.6501, 0.08866, 0.6341, 0.08981, 0.6284, 0.09193, 0.6292, 0.5632, 0.6468, 0.569, 0.6456, 0.569, 0.6479, 0.08866, 0.6341, 0.09193, 0.6292, 0.09356, 0.6309, 0.5632, 0.6468, 0.5681, 0.6435, 0.569, 0.6456, 0.08866, 0.6341, 0.09356, 0.6309, 0.09444, 0.633, 0.5632, 0.6468, 0.5665, 0.6419, 0.5681, 0.6435, 0.08866, 0.6341, 0.09444, 0.633, 0.09444, 0.6353, 0.5632, 0.6468, 0.5644, 0.641, 0.5665, 0.6419, 0.08866, 0.6341, 0.09444, 0.6353, 0.09356, 0.6374, 0.5632, 0.6468, 0.5621, 0.641, 0.5644, 0.641, 0.08866, 0.6341, 0.09356, 0.6374, 0.09193, 0.639, 0.5632, 0.6468, 0.56, 0.6419, 0.5621, 0.641, 0.08866, 0.6341, 0.09193, 0.639, 0.08981, 0.6399, 0.5632, 0.6468, 0.5583, 0.6435, 0.56, 0.6419, 0.08866, 0.6341, 0.08981, 0.6399, 0.08751, 0.6399, 0.5632, 0.6468, 0.5575, 0.6456, 0.5583, 0.6435, 0.08866, 0.6341, 0.08751, 0.6399, 0.08539, 0.639, 0.5632, 0.6468, 0.5575, 0.6479, 0.5575, 0.6456, 0.08866, 0.6341, 0.08539, 0.639, 0.08376, 0.6374, 0.5632, 0.6468, 0.5583, 0.6501, 0.5575, 0.6479, 0.08866, 0.6341, 0.08376, 0.6374, 0.08288, 0.6353, 0.5632, 0.6468, 0.56, 0.6517, 0.5583, 0.6501, 0.08288, 0.6353, 0.08288, 0.633, 0.08866, 0.6341, 0.5632, 0.6468, 0.5621, 0.6526, 0.56, 0.6517, 0.03053, 0.9217, 0.08, 0.9217, 0.08, 0.924, 0.03053, 0.924, 0.03053, 0.924, 0.08, 0.924, 0.08, 0.9263, 0.03053, 0.9263, 0.03053, 0.9263, 0.08, 0.9263, 0.08, 0.9286, 0.03053, 0.9286, 0.03053, 0.9286, 0.08, 0.9286, 0.08, 0.9309, 0.03053, 0.9309, 0.03053, 0.9309, 0.08, 0.9309, 0.08, 0.9332, 0.03053, 0.9332, 0.03053, 0.8964, 0.08, 0.8964, 0.08, 0.8987, 0.03053, 0.8987, 0.03053, 0.8987, 0.08, 0.8987, 0.08, 0.901, 0.03053, 0.901, 0.03053, 0.901, 0.08, 0.901, 0.08, 0.9033, 0.03053, 0.9033, 0.03053, 0.9033, 0.08, 0.9033, 0.08, 0.9056, 0.03053, 0.9056, 0.03053, 0.9056, 0.08, 0.9056, 0.08, 0.9079, 0.03053, 0.9079, 0.03053, 0.9079, 0.08, 0.9079, 0.08, 0.9102, 0.03053, 0.9102, 0.03053, 0.9102, 0.08, 0.9102, 0.08, 0.9125, 0.03053, 0.9125, 0.03053, 0.9125, 0.08, 0.9125, 0.08, 0.9148, 0.03053, 0.9148, 0.03053, 0.9148, 0.08, 0.9148, 0.08, 0.9171, 0.03053, 0.9171, 0.03053, 0.9171, 0.08, 0.9171, 0.08, 0.9194, 0.03053, 0.9194, 0.08, 0.9217, 0.03053, 0.9217, 0.03053, 0.9194, 0.08, 0.9194, 0.3367, 0.2754, 0.2872, 0.2754, 0.2872, 0.2731, 0.3367, 0.2731, 0.2872, 0.2708, 0.3367, 0.2708, 0.3367, 0.2731, 0.2872, 0.2731, 0.2872, 0.2685, 0.3367, 0.2685, 0.3367, 0.2708, 0.2872, 0.2708, 0.2872, 0.2662, 0.3367, 0.2662, 0.3367, 0.2685, 0.2872, 0.2685, 0.2872, 0.2639, 0.3367, 0.2639, 0.3367, 0.2662, 0.2872, 0.2662, 0.2872, 0.2616, 0.3367, 0.2616, 0.3367, 0.2639, 0.2872, 0.2639, 0.2872, 0.2593, 0.3367, 0.2593, 0.3367, 0.2616, 0.2872, 0.2616, 0.2872, 0.257, 0.3367, 0.257, 0.3367, 0.2593, 0.2872, 0.2593, 0.2872, 0.2547, 0.3367, 0.2547, 0.3367, 0.257, 0.2872, 0.257, 0.2872, 0.2524, 0.3367, 0.2524, 0.3367, 0.2547, 0.2872, 0.2547, 0.2872, 0.2501, 0.3367, 0.2501, 0.3367, 0.2524, 0.2872, 0.2524, 0.2872, 0.2846, 0.3367, 0.2846, 0.3367, 0.2869, 0.2872, 0.2869, 0.2872, 0.2823, 0.3367, 0.2823, 0.3367, 0.2846, 0.2872, 0.2846, 0.2872, 0.28, 0.3367, 0.28, 0.3367, 0.2823, 0.2872, 0.2823, 0.2872, 0.2777, 0.3367, 0.2777, 0.3367, 0.28, 0.2872, 0.28, 0.2872, 0.2754, 0.3367, 0.2754, 0.3367, 0.2777, 0.2872, 0.2777, 0.5632, 0.634, 0.5575, 0.6352, 0.5575, 0.6329, 0.08288, 0.6458, 0.08376, 0.6437, 0.08866, 0.6469, 0.5632, 0.634, 0.5575, 0.6329, 0.5583, 0.6307, 0.08866, 0.6469, 0.08288, 0.6481, 0.08288, 0.6458, 0.5632, 0.634, 0.5583, 0.6307, 0.56, 0.6291, 0.08866, 0.6469, 0.08376, 0.6502, 0.08288, 0.6481, 0.5632, 0.634, 0.56, 0.6291, 0.5621, 0.6282, 0.08866, 0.6469, 0.08539, 0.6518, 0.08376, 0.6502, 0.5632, 0.634, 0.5621, 0.6282, 0.5644, 0.6282, 0.08866, 0.6469, 0.08751, 0.6527, 0.08539, 0.6518, 0.5632, 0.634, 0.5644, 0.6282, 0.5665, 0.6291, 0.08866, 0.6469, 0.08981, 0.6527, 0.08751, 0.6527, 0.5632, 0.634, 0.5665, 0.6291, 0.5681, 0.6307, 0.08866, 0.6469, 0.09193, 0.6518, 0.08981, 0.6527, 0.5632, 0.634, 0.5681, 0.6307, 0.569, 0.6329, 0.08866, 0.6469, 0.09356, 0.6502, 0.09193, 0.6518, 0.5632, 0.634, 0.569, 0.6329, 0.569, 0.6352, 0.08866, 0.6469, 0.09444, 0.6481, 0.09356, 0.6502, 0.5632, 0.634, 0.569, 0.6352, 0.5681, 0.6373, 0.08866, 0.6469, 0.09444, 0.6458, 0.09444, 0.6481, 0.5632, 0.634, 0.5681, 0.6373, 0.5665, 0.6389, 0.08866, 0.6469, 0.09356, 0.6436, 0.09444, 0.6458, 0.5632, 0.634, 0.5665, 0.6389, 0.5644, 0.6398, 0.08866, 0.6469, 0.09193, 0.642, 0.09356, 0.6436, 0.5632, 0.634, 0.5644, 0.6398, 0.5621, 0.6398, 0.08866, 0.6469, 0.08981, 0.6411, 0.09193, 0.642, 0.5632, 0.634, 0.5621, 0.6398, 0.56, 0.6389, 0.08866, 0.6469, 0.08751, 0.6411, 0.08981, 0.6411, 0.5632, 0.634, 0.56, 0.6389, 0.5583, 0.6373, 0.08866, 0.6469, 0.08539, 0.642, 0.08751, 0.6411, 0.5632, 0.634, 0.5583, 0.6373, 0.5575, 0.6352, 0.08866, 0.6469, 0.08376, 0.6437, 0.08539, 0.642, 0.3166, 0.243, 0.3166, 0.2275, 0.3368, 0.2429, 0.01966, 0.2272, 0.01956, 0.2427, 0.0006265, 0.2427, 0.2176, 0.2438, 0.2175, 0.2283, 0.3166, 0.2275, 0.3166, 0.243, 0.1186, 0.2439, 0.1186, 0.2284, 0.2175, 0.2283, 0.2176, 0.2438, 0.01956, 0.2427, 0.01966, 0.2272, 0.1186, 0.2284, 0.1186, 0.2439, 0.3166, 0.02026, 0.3167, 0.006761, 0.3368, 0.006825, 0.0197, 0.006504, 0.01976, 0.01998, 0.0008052, 0.006535, 0.2175, 0.2266, 0.2176, 0.02078, 0.3166, 0.02026, 0.3166, 0.2275, 0.2176, 0.01906, 0.2177, 0.005595, 0.3167, 0.006761, 0.3166, 0.02026, 0.1186, 0.2267, 0.1188, 0.0209, 0.2176, 0.02078, 0.2175, 0.2266, 0.1188, 0.01918, 0.1187, 0.005688, 0.2177, 0.005595, 0.2176, 0.01906, 0.01966, 0.2272, 0.01976, 0.01998, 0.1188, 0.0209, 0.1186, 0.2267, 0.01976, 0.01998, 0.0197, 0.006504, 0.1187, 0.005688, 0.1188, 0.01918, 0.0006265, 0.2427, 0.0008052, 0.006535, 0.01976, 0.01998, 0.01966, 0.2272, 0.3368, 0.2429, 0.3166, 0.2275, 0.3166, 0.02026, 0.3368, 0.006825])
me_cylinder.materials.append(mat_material)
me_cylinder.use_remesh_preserve_volume = False
me_cylinder.use_remesh_preserve_attributes = False
me_cylinder.use_mirror_vertex_groups = False
me_cylinder.update()
arm_armature_001 = bpy.data.armatures.new('Armature.001')  # bones are not reproduced

# ---- objects
ob_lamp_002 = bpy.data.objects.new('Lamp.002', light_spot_002)
ob_lamp_001 = bpy.data.objects.new('Lamp.001', light_spot_001)
ob_lamp = bpy.data.objects.new('Lamp', light_spot)
ob_camera = bpy.data.objects.new('Camera', cam_camera)
ob_hinge = bpy.data.objects.new('hinge', arm_armature_001)
ob_cylinder = bpy.data.objects.new('Cylinder', me_cylinder)

# ---- transforms, parenting, visibility, modifiers, constraints
ob_lamp_002.location = (-3.164, 2.043, 1.338)
ob_lamp_002.rotation_euler = (0.6503, 0.05522, 1.866)
ob_lamp_002.lock_rotations_4d = False
ob_lamp_002.empty_display_type = 'ARROWS'
ob_lamp_002.color = (0.0, 0.0, 0.0, 0.0)
ob_lamp_002.lineart.crease_threshold = 0.0
ob_lamp_001.location = (-2.273, -1.984, 1.738)
ob_lamp_001.rotation_euler = (0.6503, 0.05522, 1.866)
ob_lamp_001.lock_rotations_4d = False
ob_lamp_001.empty_display_type = 'ARROWS'
ob_lamp_001.color = (0.0, 0.0, 0.0, 0.0)
ob_lamp_001.lineart.crease_threshold = 0.0
ob_lamp.location = (2.509, 0.03511, 1.439)
ob_lamp.rotation_euler = (0.6503, 0.05522, 1.866)
ob_lamp.lock_rotations_4d = False
ob_lamp.empty_display_type = 'ARROWS'
ob_lamp.color = (0.0, 0.0, 0.0, 0.0)
ob_lamp.lineart.crease_threshold = 0.0
ob_camera.location = (-1.82, -2.036, 2.096)
ob_camera.rotation_euler = (0.9964, 9.553e-06, -0.7367)
ob_camera.scale = (1.0, 1.0, 1.0)
ob_camera.lock_rotations_4d = False
ob_camera.empty_display_type = 'ARROWS'
ob_camera.color = (0.0, 0.0, 0.0, 0.0)
ob_camera.display_type = 'WIRE'
ob_camera.lineart.crease_threshold = 0.0
ob_hinge.location = (0.0, 0.0, 0.0)
ob_hinge.lock_rotations_4d = False
ob_hinge.empty_display_type = 'ARROWS'
ob_hinge.color = (0.0, 0.0, 0.0, 1.0)
ob_hinge.show_in_front = True
ob_hinge.lineart.crease_threshold = 0.0
ob_cylinder.location = (0.0, 0.0, 0.0)
ob_cylinder.scale = (0.07143, 0.07143, 0.07143)
ob_cylinder.lock_rotations_4d = False
ob_cylinder.empty_display_type = 'ARROWS'
ob_cylinder.lineart.crease_threshold = 0.0
_vg = ob_cylinder.vertex_groups.new(name='Bone')
_vg.add([42, 43, 44, 45, 46, 47, 48, 49, 50, 51, 52, 53, 54, 55, 56, 57, 58, 59, 60, 61, 62, 63, 64, 65, 66, 67, 68, 69, 70, 71, 72, 73, 74, 75, 76, 77, 78, 79, 80, 81, 82, 83, 84, 85, 86, 87, 88, 89, 90, 91, 92, 93, 94, 95, 96, 97, 98, 99, 100, 101, 102, 103, 104, 105, 106, 107, 108, 109, 110, 111, 112, 113, 114, 115, 116, 117, 118, 119, 120, 121, 122, 123, 124, 125, 126, 127, 128, 129, 130, 131, 132, 133, 134, 135, 136, 137, 138, 139, 140, 141, 142, 143, 144, 145, 146, 147, 148, 149, 150, 151, 332, 333, 334, 335, 336, 337, 338, 339], 1.0, 'REPLACE')
_m = ob_cylinder.modifiers.new('EdgeSplit', 'EDGE_SPLIT')
_m.use_edge_angle = False
_m = ob_cylinder.modifiers.new('Armature', 'ARMATURE')
_m.object = ob_hinge

# ---- collection membership
col_collection_1.objects.link(ob_lamp_002)
col_collection_1.objects.link(ob_lamp_001)
col_collection_1.objects.link(ob_lamp)
col_collection_1.objects.link(ob_camera)
col_collection_1.objects.link(ob_hinge)
col_collection_1.objects.link(ob_cylinder)

# ---- scene / render settings (as saved in the file)
scene.camera = ob_camera
scene.frame_start = 1; scene.frame_end = 250; scene.frame_set(0)
scene.render.engine = 'BLENDER_EEVEE_NEXT'
scene.render.image_settings.file_format = 'JPEG'
scene.render.image_settings.color_mode = 'RGB'
scene.render.image_settings.compression = 90
scene.render.resolution_x = 800
scene.render.resolution_y = 600
scene.render.pixel_aspect_x = 100.0
scene.render.pixel_aspect_y = 100.0
scene.render.fps = 25
scene.render.dither_intensity = 0.0
scene.render.use_compositing = False
scene.render.use_sequencer = False
scene.render.bake_margin = 4
scene.render.bake_bias = 0.0
scene.render.use_stamp_time = False
scene.render.use_stamp_date = False
scene.render.use_stamp_frame = False
scene.render.use_stamp_camera = False
scene.render.use_stamp_scene = False
scene.render.use_stamp_filename = False
scene.render.use_stamp_render_time = False
scene.render.stamp_font_size = 0
scene.cycles.use_denoising = False
scene.cycles.samples = 10
scene.cycles.sampling_pattern = 'TABULATED_SOBOL'
scene.cycles.light_sampling_threshold = 0.0
scene.cycles.use_adaptive_sampling = False
scene.cycles.use_light_tree = False
scene.cycles.blur_glossy = 0.0
scene.cycles.volume_bounces = 1
scene.cycles.pixel_filter_type = 'GAUSSIAN'
scene.cycles.sample_clamp_indirect = 0.0
scene.view_settings.view_transform = 'Raw'
bpy.context.view_layer.update()
